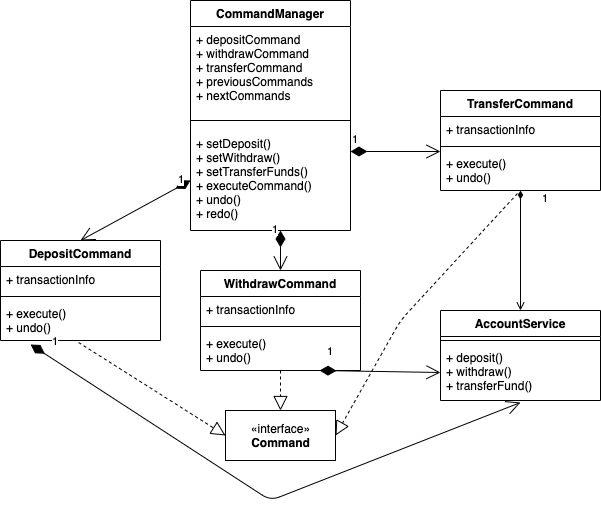

The diagram above was exported from draw.io. Its source (the exported page's mxGraphModel, read from the mxfile embedded in the PNG):
<mxGraphModel dx="1074" dy="681" grid="1" gridSize="10" guides="1" tooltips="1" connect="1" arrows="1" fold="1" page="1" pageScale="1" pageWidth="850" pageHeight="1100" math="0" shadow="0">
  <root>
    <mxCell id="0" />
    <mxCell id="1" parent="0" />
    <mxCell id="EBkQZTzeicqItv_h63tz-4" value="CommandManager" style="swimlane;fontStyle=1;align=center;verticalAlign=top;childLayout=stackLayout;horizontal=1;startSize=26;horizontalStack=0;resizeParent=1;resizeParentMax=0;resizeLast=0;collapsible=1;marginBottom=0;" parent="1" vertex="1">
      <mxGeometry x="310" y="340" width="160" height="230" as="geometry" />
    </mxCell>
    <mxCell id="EBkQZTzeicqItv_h63tz-5" value="+ depositCommand&#10;+ withdrawCommand&#10;+ transferCommand&#10;+ previousCommands&#10;+ nextCommands" style="text;strokeColor=none;fillColor=none;align=left;verticalAlign=top;spacingLeft=4;spacingRight=4;overflow=hidden;rotatable=0;points=[[0,0.5],[1,0.5]];portConstraint=eastwest;" parent="EBkQZTzeicqItv_h63tz-4" vertex="1">
      <mxGeometry y="26" width="160" height="84" as="geometry" />
    </mxCell>
    <mxCell id="EBkQZTzeicqItv_h63tz-6" value="" style="line;strokeWidth=1;fillColor=none;align=left;verticalAlign=middle;spacingTop=-1;spacingLeft=3;spacingRight=3;rotatable=0;labelPosition=right;points=[];portConstraint=eastwest;" parent="EBkQZTzeicqItv_h63tz-4" vertex="1">
      <mxGeometry y="110" width="160" height="20" as="geometry" />
    </mxCell>
    <mxCell id="EBkQZTzeicqItv_h63tz-7" value="+ setDeposit()&#10;+ setWithdraw()&#10;+ setTransferFunds()&#10;+ executeCommand()&#10;+ undo()&#10;+ redo()" style="text;strokeColor=none;fillColor=none;align=left;verticalAlign=top;spacingLeft=4;spacingRight=4;overflow=hidden;rotatable=0;points=[[0,0.5],[1,0.5]];portConstraint=eastwest;" parent="EBkQZTzeicqItv_h63tz-4" vertex="1">
      <mxGeometry y="130" width="160" height="100" as="geometry" />
    </mxCell>
    <mxCell id="EBkQZTzeicqItv_h63tz-8" value="1" style="endArrow=open;html=1;endSize=12;startArrow=diamondThin;startSize=14;startFill=1;edgeStyle=orthogonalEdgeStyle;align=left;verticalAlign=bottom;entryX=0.5;entryY=0;entryDx=0;entryDy=0;exitX=0;exitY=0.5;exitDx=0;exitDy=0;" parent="EBkQZTzeicqItv_h63tz-4" target="EBkQZTzeicqItv_h63tz-14" edge="1">
      <mxGeometry x="0.125" y="-18" relative="1" as="geometry">
        <mxPoint x="90" y="230" as="sourcePoint" />
        <mxPoint x="-20" y="350" as="targetPoint" />
        <mxPoint x="8" y="-15" as="offset" />
      </mxGeometry>
    </mxCell>
    <mxCell id="EBkQZTzeicqItv_h63tz-9" value="«interface»&lt;br&gt;&lt;b&gt;Command&lt;/b&gt;" style="html=1;" parent="1" vertex="1">
      <mxGeometry x="345" y="750" width="110" height="50" as="geometry" />
    </mxCell>
    <mxCell id="EBkQZTzeicqItv_h63tz-10" value="DepositCommand" style="swimlane;fontStyle=1;align=center;verticalAlign=top;childLayout=stackLayout;horizontal=1;startSize=26;horizontalStack=0;resizeParent=1;resizeParentMax=0;resizeLast=0;collapsible=1;marginBottom=0;" parent="1" vertex="1">
      <mxGeometry x="120" y="580" width="160" height="100" as="geometry" />
    </mxCell>
    <mxCell id="EBkQZTzeicqItv_h63tz-11" value="+ transactionInfo" style="text;strokeColor=none;fillColor=none;align=left;verticalAlign=top;spacingLeft=4;spacingRight=4;overflow=hidden;rotatable=0;points=[[0,0.5],[1,0.5]];portConstraint=eastwest;" parent="EBkQZTzeicqItv_h63tz-10" vertex="1">
      <mxGeometry y="26" width="160" height="26" as="geometry" />
    </mxCell>
    <mxCell id="EBkQZTzeicqItv_h63tz-12" value="" style="line;strokeWidth=1;fillColor=none;align=left;verticalAlign=middle;spacingTop=-1;spacingLeft=3;spacingRight=3;rotatable=0;labelPosition=right;points=[];portConstraint=eastwest;" parent="EBkQZTzeicqItv_h63tz-10" vertex="1">
      <mxGeometry y="52" width="160" height="8" as="geometry" />
    </mxCell>
    <mxCell id="EBkQZTzeicqItv_h63tz-13" value="+ execute()&#10;+ undo()&#10;" style="text;strokeColor=none;fillColor=none;align=left;verticalAlign=top;spacingLeft=4;spacingRight=4;overflow=hidden;rotatable=0;points=[[0,0.5],[1,0.5]];portConstraint=eastwest;" parent="EBkQZTzeicqItv_h63tz-10" vertex="1">
      <mxGeometry y="60" width="160" height="40" as="geometry" />
    </mxCell>
    <mxCell id="EBkQZTzeicqItv_h63tz-14" value="WithdrawCommand" style="swimlane;fontStyle=1;align=center;verticalAlign=top;childLayout=stackLayout;horizontal=1;startSize=26;horizontalStack=0;resizeParent=1;resizeParentMax=0;resizeLast=0;collapsible=1;marginBottom=0;" parent="1" vertex="1">
      <mxGeometry x="320" y="610" width="160" height="100" as="geometry" />
    </mxCell>
    <mxCell id="EBkQZTzeicqItv_h63tz-15" value="+ transactionInfo" style="text;strokeColor=none;fillColor=none;align=left;verticalAlign=top;spacingLeft=4;spacingRight=4;overflow=hidden;rotatable=0;points=[[0,0.5],[1,0.5]];portConstraint=eastwest;" parent="EBkQZTzeicqItv_h63tz-14" vertex="1">
      <mxGeometry y="26" width="160" height="26" as="geometry" />
    </mxCell>
    <mxCell id="EBkQZTzeicqItv_h63tz-16" value="" style="line;strokeWidth=1;fillColor=none;align=left;verticalAlign=middle;spacingTop=-1;spacingLeft=3;spacingRight=3;rotatable=0;labelPosition=right;points=[];portConstraint=eastwest;" parent="EBkQZTzeicqItv_h63tz-14" vertex="1">
      <mxGeometry y="52" width="160" height="8" as="geometry" />
    </mxCell>
    <mxCell id="EBkQZTzeicqItv_h63tz-17" value="+ execute()&#10;+ undo()" style="text;strokeColor=none;fillColor=none;align=left;verticalAlign=top;spacingLeft=4;spacingRight=4;overflow=hidden;rotatable=0;points=[[0,0.5],[1,0.5]];portConstraint=eastwest;" parent="EBkQZTzeicqItv_h63tz-14" vertex="1">
      <mxGeometry y="60" width="160" height="40" as="geometry" />
    </mxCell>
    <mxCell id="EBkQZTzeicqItv_h63tz-18" value="TransferCommand" style="swimlane;fontStyle=1;align=center;verticalAlign=top;childLayout=stackLayout;horizontal=1;startSize=26;horizontalStack=0;resizeParent=1;resizeParentMax=0;resizeLast=0;collapsible=1;marginBottom=0;" parent="1" vertex="1">
      <mxGeometry x="560" y="430" width="160" height="100" as="geometry" />
    </mxCell>
    <mxCell id="EBkQZTzeicqItv_h63tz-19" value="+ transactionInfo" style="text;strokeColor=none;fillColor=none;align=left;verticalAlign=top;spacingLeft=4;spacingRight=4;overflow=hidden;rotatable=0;points=[[0,0.5],[1,0.5]];portConstraint=eastwest;" parent="EBkQZTzeicqItv_h63tz-18" vertex="1">
      <mxGeometry y="26" width="160" height="26" as="geometry" />
    </mxCell>
    <mxCell id="EBkQZTzeicqItv_h63tz-20" value="" style="line;strokeWidth=1;fillColor=none;align=left;verticalAlign=middle;spacingTop=-1;spacingLeft=3;spacingRight=3;rotatable=0;labelPosition=right;points=[];portConstraint=eastwest;" parent="EBkQZTzeicqItv_h63tz-18" vertex="1">
      <mxGeometry y="52" width="160" height="8" as="geometry" />
    </mxCell>
    <mxCell id="EBkQZTzeicqItv_h63tz-21" value="+ execute()&#10;+ undo()" style="text;strokeColor=none;fillColor=none;align=left;verticalAlign=top;spacingLeft=4;spacingRight=4;overflow=hidden;rotatable=0;points=[[0,0.5],[1,0.5]];portConstraint=eastwest;" parent="EBkQZTzeicqItv_h63tz-18" vertex="1">
      <mxGeometry y="60" width="160" height="40" as="geometry" />
    </mxCell>
    <mxCell id="EBkQZTzeicqItv_h63tz-22" value="1" style="endArrow=open;html=1;endSize=12;startArrow=diamondThin;startSize=14;startFill=1;align=left;verticalAlign=bottom;entryX=0.5;entryY=0;entryDx=0;entryDy=0;exitX=0;exitY=0.5;exitDx=0;exitDy=0;" parent="1" source="EBkQZTzeicqItv_h63tz-7" target="EBkQZTzeicqItv_h63tz-10" edge="1">
      <mxGeometry x="-0.7391" relative="1" as="geometry">
        <mxPoint x="90" y="610" as="sourcePoint" />
        <mxPoint x="250" y="610" as="targetPoint" />
        <mxPoint as="offset" />
      </mxGeometry>
    </mxCell>
    <mxCell id="EBkQZTzeicqItv_h63tz-23" value="1" style="endArrow=open;html=1;endSize=12;startArrow=diamondThin;startSize=14;startFill=1;align=left;verticalAlign=bottom;entryX=0;entryY=0.025;entryDx=0;entryDy=0;entryPerimeter=0;" parent="1" target="EBkQZTzeicqItv_h63tz-21" edge="1">
      <mxGeometry x="-1" y="3" relative="1" as="geometry">
        <mxPoint x="470" y="491" as="sourcePoint" />
        <mxPoint x="220" y="600" as="targetPoint" />
      </mxGeometry>
    </mxCell>
    <mxCell id="EBkQZTzeicqItv_h63tz-24" value="" style="endArrow=block;dashed=1;endFill=0;endSize=12;html=1;exitX=0.488;exitY=1.05;exitDx=0;exitDy=0;exitPerimeter=0;entryX=0;entryY=0.5;entryDx=0;entryDy=0;" parent="1" source="EBkQZTzeicqItv_h63tz-13" target="EBkQZTzeicqItv_h63tz-9" edge="1">
      <mxGeometry width="160" relative="1" as="geometry">
        <mxPoint x="460" y="540" as="sourcePoint" />
        <mxPoint x="620" y="540" as="targetPoint" />
      </mxGeometry>
    </mxCell>
    <mxCell id="EBkQZTzeicqItv_h63tz-25" value="" style="endArrow=block;dashed=1;endFill=0;endSize=12;html=1;" parent="1" source="EBkQZTzeicqItv_h63tz-17" target="EBkQZTzeicqItv_h63tz-9" edge="1">
      <mxGeometry width="160" relative="1" as="geometry">
        <mxPoint x="208.07999999999993" y="692" as="sourcePoint" />
        <mxPoint x="345" y="755" as="targetPoint" />
      </mxGeometry>
    </mxCell>
    <mxCell id="EBkQZTzeicqItv_h63tz-26" value="" style="endArrow=block;dashed=1;endFill=0;endSize=12;html=1;exitX=0.481;exitY=1.075;exitDx=0;exitDy=0;exitPerimeter=0;entryX=1;entryY=0.5;entryDx=0;entryDy=0;" parent="1" source="EBkQZTzeicqItv_h63tz-21" target="EBkQZTzeicqItv_h63tz-9" edge="1">
      <mxGeometry width="160" relative="1" as="geometry">
        <mxPoint x="400" y="690" as="sourcePoint" />
        <mxPoint x="400" y="730" as="targetPoint" />
        <Array as="points">
          <mxPoint x="520" y="660" />
        </Array>
      </mxGeometry>
    </mxCell>
    <mxCell id="EBkQZTzeicqItv_h63tz-27" value="AccountService" style="swimlane;fontStyle=1;align=center;verticalAlign=top;childLayout=stackLayout;horizontal=1;startSize=26;horizontalStack=0;resizeParent=1;resizeParentMax=0;resizeLast=0;collapsible=1;marginBottom=0;" parent="1" vertex="1">
      <mxGeometry x="560" y="650" width="160" height="90" as="geometry" />
    </mxCell>
    <mxCell id="EBkQZTzeicqItv_h63tz-28" value="" style="line;strokeWidth=1;fillColor=none;align=left;verticalAlign=middle;spacingTop=-1;spacingLeft=3;spacingRight=3;rotatable=0;labelPosition=right;points=[];portConstraint=eastwest;" parent="EBkQZTzeicqItv_h63tz-27" vertex="1">
      <mxGeometry y="26" width="160" height="8" as="geometry" />
    </mxCell>
    <mxCell id="EBkQZTzeicqItv_h63tz-29" value="+ deposit()&#10;+ withdraw()&#10;+ transferFund()" style="text;strokeColor=none;fillColor=none;align=left;verticalAlign=top;spacingLeft=4;spacingRight=4;overflow=hidden;rotatable=0;points=[[0,0.5],[1,0.5]];portConstraint=eastwest;" parent="EBkQZTzeicqItv_h63tz-27" vertex="1">
      <mxGeometry y="34" width="160" height="56" as="geometry" />
    </mxCell>
    <mxCell id="EBkQZTzeicqItv_h63tz-30" value="1" style="endArrow=open;html=1;endSize=12;startArrow=diamondThin;startSize=14;startFill=1;align=left;verticalAlign=bottom;entryX=0;entryY=0.5;entryDx=0;entryDy=0;exitX=0.744;exitY=1;exitDx=0;exitDy=0;exitPerimeter=0;" parent="1" source="EBkQZTzeicqItv_h63tz-17" target="EBkQZTzeicqItv_h63tz-29" edge="1">
      <mxGeometry x="-0.9038" y="10" relative="1" as="geometry">
        <mxPoint x="320" y="470" as="sourcePoint" />
        <mxPoint x="210" y="590" as="targetPoint" />
        <mxPoint as="offset" />
      </mxGeometry>
    </mxCell>
    <mxCell id="EBkQZTzeicqItv_h63tz-31" value="1" style="endArrow=open;html=1;endSize=12;startArrow=diamondThin;startSize=14;startFill=1;align=left;verticalAlign=bottom;exitX=0.188;exitY=1.1;exitDx=0;exitDy=0;exitPerimeter=0;" parent="1" source="EBkQZTzeicqItv_h63tz-13" edge="1">
      <mxGeometry x="-0.928" y="6" relative="1" as="geometry">
        <mxPoint x="150" y="690" as="sourcePoint" />
        <mxPoint x="640" y="742" as="targetPoint" />
        <Array as="points">
          <mxPoint x="390" y="840" />
        </Array>
        <mxPoint as="offset" />
      </mxGeometry>
    </mxCell>
    <mxCell id="EBkQZTzeicqItv_h63tz-32" value="1" style="endArrow=open;html=1;startArrow=diamondThin;startFill=1;align=left;verticalAlign=bottom;entryX=0.5;entryY=0;entryDx=0;entryDy=0;" parent="1" source="EBkQZTzeicqItv_h63tz-21" target="EBkQZTzeicqItv_h63tz-27" edge="1">
      <mxGeometry x="-0.7241" y="20" relative="1" as="geometry">
        <mxPoint x="640" y="592" as="sourcePoint" />
        <mxPoint x="626" y="650" as="targetPoint" />
        <mxPoint as="offset" />
      </mxGeometry>
    </mxCell>
  </root>
</mxGraphModel>